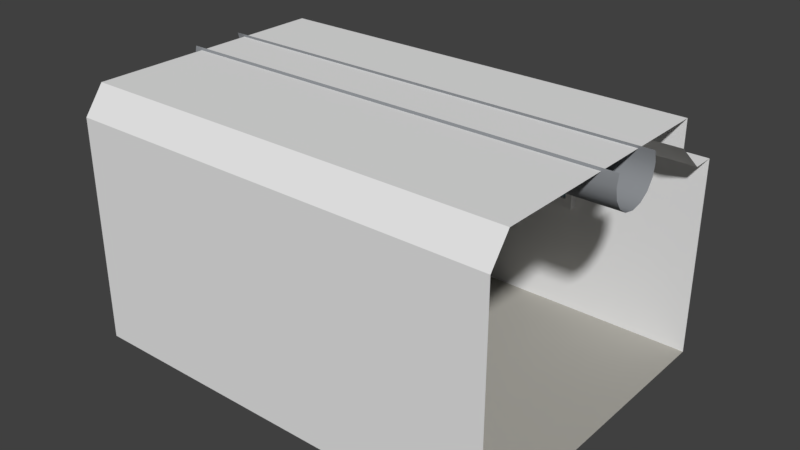 # Source: cryochamber.blend  (saved by Blender 2.79.0; exported with 4.5.12 LTS)
import bpy
from mathutils import Matrix  # noqa: F401  (used for matrix-valued properties, if any)

bpy.ops.wm.read_factory_settings(use_empty=True)
scene = bpy.context.scene
scene.name = 'Scene'

# ---- collections
col_collection_1 = bpy.data.collections.new('Collection 1'); scene.collection.children.link(col_collection_1)

# ---- materials (node trees are filled in below, after node groups)
mat_floor_tile = bpy.data.materials.new('Floor_Tile')
mat_floor_tile.alpha_threshold = 0.0
mat_floor_tile.use_transparent_shadow = False
mat_floor_tile.diffuse_color = (0.42, 0.407, 0.3692, 1.0)
mat_floor_tile.roughness = 0.5
mat_floor_tile.specular_intensity = 0.0
mat_window = bpy.data.materials.new('Window')
mat_window.alpha_threshold = 0.0
mat_window.use_transparent_shadow = False
mat_window.roughness = 0.5
mat_glass = bpy.data.materials.new('Glass')
mat_glass.alpha_threshold = 0.0
mat_glass.use_transparent_shadow = False
mat_glass.diffuse_color = (0.4925, 0.7098, 0.8, 1.0)
mat_glass.roughness = 0.5
mat_glass.specular_intensity = 1.0
mat_pipe = bpy.data.materials.new('Pipe')
mat_pipe.alpha_threshold = 0.0
mat_pipe.use_transparent_shadow = False
mat_pipe.diffuse_color = (0.2655, 0.2785, 0.2957, 1.0)
mat_pipe.roughness = 0.5
mat_pipe.specular_intensity = 1.0
mat_walls = bpy.data.materials.new('Walls')
mat_walls.alpha_threshold = 0.0
mat_walls.use_transparent_shadow = False
mat_walls.roughness = 0.5

# ---- material node trees

# ---- world
world_world = bpy.data.worlds.new('World'); scene.world = world_world
world_world.color = (0.05088, 0.05088, 0.05088)
world_world.use_sun_shadow = False
world_world.sun_shadow_jitter_overblur = 0.0
world_world.cycles.sampling_method = 'MANUAL'

# ---- meshes
me_plane_004 = bpy.data.meshes.new('Plane.004')
me_plane_004.from_pydata([(6.0, 4.5, 1.466e-06), (6.0, -4.5, -1.466e-06), (-6.0, 4.5, 1.466e-06), (-6.0, -4.5, -1.466e-06), (6.0, 3.858, 1.257e-06), (-6.0, 3.858, 1.257e-06), (2.713, -4.5, -1.466e-06), (-2.713, -4.5, -1.466e-06), (2.713, 4.5, 1.466e-06), (-2.713, 4.5, 1.466e-06), (2.713, 3.858, 1.257e-06), (-2.713, 3.858, 1.257e-06)], [], [(11, 9, 2, 5), (7, 11, 5, 3), (1, 4, 10, 6), (4, 0, 8, 10), (6, 10, 11, 7), (10, 8, 9, 11)])
me_plane_004.polygons.foreach_set('use_smooth', [True] * 6)
me_plane_004.materials.append(mat_floor_tile)
me_plane_004.use_remesh_preserve_volume = False
me_plane_004.use_remesh_preserve_attributes = False
me_plane_004.use_mirror_vertex_groups = False
me_plane_004.update()
me_cube_001 = bpy.data.meshes.new('Cube.001')
me_cube_001.from_pydata([(-1.0, -1.0, -1.0), (-1.0, -1.0, 1.0), (-1.0, 0.3282, -1.0), (-1.0, 0.3282, 1.0), (1.0, -1.0, -1.0), (1.0, -1.0, 1.0), (1.0, 0.3282, -1.0), (1.0, 0.3282, 1.0), (0.9369, 0.3282, -1.0), (-0.9369, 0.3282, -1.0), (-0.9369, 0.3282, 1.0), (0.9369, 0.3282, 1.0), (-0.9369, -1.0, -1.0), (0.9369, -1.0, -1.0), (0.9369, -1.0, 1.0), (-0.9369, -1.0, 1.0), (-1.0, -1.0, -0.7684), (-1.0, -1.0, 0.7684), (-1.0, 0.3282, 0.7684), (-1.0, 0.3282, -0.7684), (1.0, 0.3282, 0.7684), (1.0, 0.3282, -0.7684), (1.0, -1.0, 0.7684), (1.0, -1.0, -0.7684), (0.9369, -1.0, 0.7684), (0.9369, -1.0, -0.7684), (-0.9369, -1.0, 0.7684), (-0.9369, -1.0, -0.7684), (0.9369, -0.6687, 0.7684), (0.9369, -0.6687, -0.7684), (-0.9369, -0.6687, 0.7684), (-0.9369, -0.6687, -0.7684)], [], [(17, 1, 3, 18), (20, 7, 5, 22), (26, 15, 1, 17), (8, 6, 4, 13), (10, 3, 1, 15), (7, 11, 14, 5), (11, 10, 15, 14), (2, 9, 12, 0), (9, 8, 13, 12), (22, 5, 14, 24), (24, 14, 15, 26), (13, 25, 27, 12), (26, 27, 31, 30), (4, 23, 25, 13), (23, 22, 24, 25), (12, 27, 16, 0), (27, 26, 17, 16), (6, 21, 23, 4), (21, 20, 22, 23), (0, 16, 19, 2), (16, 17, 18, 19), (29, 28, 30, 31), (25, 24, 28, 29), (27, 25, 29, 31), (24, 26, 30, 28)])
me_cube_001.polygons.foreach_set('material_index', [0, 0, 0, 0, 0, 0, 0, 0, 0, 0, 0, 0, 0, 0, 0, 0, 0, 0, 0, 0, 0, 1, 0, 0, 0])
_ca = me_cube_001.color_attributes.new('Col', 'BYTE_COLOR', 'CORNER')
_ca.data.foreach_set('color', [1.0, 1.0, 1.0, 1.0, 1.0, 1.0, 1.0, 1.0, 1.0, 1.0, 1.0, 1.0, 1.0, 1.0, 1.0, 1.0, 1.0, 1.0, 1.0, 1.0, 1.0, 1.0, 1.0, 1.0, 1.0, 1.0, 1.0, 1.0, 1.0, 1.0, 1.0, 1.0, 1.0, 1.0, 1.0, 1.0, 1.0, 1.0, 1.0, 1.0, 1.0, 1.0, 1.0, 1.0, 1.0, 1.0, 1.0, 1.0, 1.0, 1.0, 1.0, 1.0, 1.0, 1.0, 1.0, 1.0, 1.0, 1.0, 1.0, 1.0, 1.0, 1.0, 1.0, 1.0, 1.0, 1.0, 1.0, 1.0, 1.0, 1.0, 1.0, 1.0, 1.0, 1.0, 1.0, 1.0, 1.0, 1.0, 1.0, 1.0, 1.0, 1.0, 1.0, 1.0, 1.0, 1.0, 1.0, 1.0, 1.0, 1.0, 1.0, 1.0, 1.0, 1.0, 1.0, 1.0, 1.0, 1.0, 1.0, 1.0, 1.0, 1.0, 1.0, 1.0, 1.0, 1.0, 1.0, 1.0, 1.0, 1.0, 1.0, 1.0, 1.0, 1.0, 1.0, 1.0, 1.0, 1.0, 1.0, 1.0, 1.0, 1.0, 1.0, 1.0, 1.0, 1.0, 1.0, 1.0, 1.0, 1.0, 1.0, 1.0, 1.0, 1.0, 1.0, 1.0, 1.0, 1.0, 1.0, 1.0, 1.0, 1.0, 1.0, 1.0, 1.0, 1.0, 1.0, 1.0, 1.0, 1.0, 1.0, 1.0, 1.0, 1.0, 1.0, 1.0, 1.0, 1.0, 1.0, 1.0, 1.0, 1.0, 1.0, 1.0, 1.0, 1.0, 1.0, 1.0, 1.0, 1.0, 1.0, 1.0, 1.0, 1.0, 1.0, 1.0, 1.0, 1.0, 1.0, 1.0, 1.0, 1.0, 1.0, 1.0, 1.0, 1.0, 1.0, 1.0, 1.0, 1.0, 1.0, 1.0, 1.0, 1.0, 1.0, 1.0, 1.0, 1.0, 1.0, 1.0, 1.0, 1.0, 1.0, 1.0, 1.0, 1.0, 1.0, 1.0, 1.0, 1.0, 1.0, 1.0, 1.0, 1.0, 1.0, 1.0, 1.0, 1.0, 1.0, 1.0, 1.0, 1.0, 1.0, 1.0, 1.0, 1.0, 1.0, 1.0, 1.0, 1.0, 1.0, 1.0, 1.0, 1.0, 1.0, 1.0, 1.0, 1.0, 1.0, 1.0, 1.0, 1.0, 1.0, 1.0, 1.0, 1.0, 1.0, 1.0, 1.0, 1.0, 1.0, 1.0, 1.0, 1.0, 1.0, 1.0, 1.0, 1.0, 1.0, 1.0, 1.0, 1.0, 1.0, 1.0, 1.0, 1.0, 1.0, 1.0, 1.0, 1.0, 1.0, 1.0, 1.0, 1.0, 1.0, 1.0, 1.0, 1.0, 1.0, 1.0, 1.0, 1.0, 1.0, 1.0, 1.0, 1.0, 1.0, 1.0, 1.0, 1.0, 1.0, 1.0, 1.0, 1.0, 1.0, 1.0, 1.0, 1.0, 1.0, 1.0, 1.0, 1.0, 1.0, 1.0, 1.0, 1.0, 1.0, 1.0, 1.0, 1.0, 1.0, 1.0, 1.0, 1.0, 1.0, 1.0, 1.0, 1.0, 1.0, 1.0, 1.0, 1.0, 1.0, 1.0, 1.0, 1.0, 1.0, 1.0, 1.0, 1.0, 1.0, 1.0, 1.0, 1.0, 1.0, 1.0, 1.0, 1.0, 1.0, 1.0, 1.0, 1.0, 1.0, 1.0, 1.0, 1.0, 1.0, 1.0, 1.0, 1.0, 1.0, 1.0, 1.0, 1.0, 1.0, 1.0, 1.0, 1.0, 1.0, 1.0, 1.0, 1.0, 1.0, 1.0, 1.0, 1.0, 1.0, 1.0, 1.0, 1.0, 1.0, 1.0, 1.0, 1.0, 1.0, 1.0, 1.0, 1.0, 1.0, 1.0, 1.0, 1.0, 1.0, 1.0, 1.0, 1.0, 1.0, 1.0, 1.0, 1.0, 1.0, 1.0, 1.0, 1.0, 1.0, 1.0, 1.0, 1.0, 1.0, 1.0])
me_cube_001.materials.append(mat_window)
me_cube_001.materials.append(mat_glass)
me_cube_001.use_remesh_preserve_volume = False
me_cube_001.use_remesh_preserve_attributes = False
me_cube_001.use_mirror_vertex_groups = False
me_cube_001.update()
me_cylinder = bpy.data.meshes.new('Cylinder')
me_cylinder.from_pydata([(-6.229, 1.0, -7.55e-08), (6.406, 1.0, 7.55e-08), (-6.229, 0.9239, -0.3827), (6.406, 0.9239, -0.3827), (-6.229, 0.7071, -0.7071), (6.406, 0.7071, -0.7071), (-6.229, 0.3827, -0.9239), (6.406, 0.3827, -0.9239), (-6.229, -4.371e-08, -1.0), (6.406, -4.371e-08, -1.0), (-6.229, -0.3827, -0.9239), (6.406, -0.3827, -0.9239), (-6.229, -0.7071, -0.7071), (6.406, -0.7071, -0.7071), (-6.229, -0.9239, -0.3827), (6.406, -0.9239, -0.3827), (-6.229, -1.0, -2.265e-07), (6.406, -1.0, -7.55e-08), (-6.229, -0.9239, 0.3827), (6.406, -0.9239, 0.3827), (-6.229, 0.9239, 0.3827), (6.406, 0.9239, 0.3827)], [], [(0, 1, 3, 2), (2, 3, 5, 4), (4, 5, 7, 6), (6, 7, 9, 8), (8, 9, 11, 10), (10, 11, 13, 12), (12, 13, 15, 14), (14, 15, 17, 16), (16, 17, 19, 18), (20, 21, 1, 0)])
me_cylinder.polygons.foreach_set('use_smooth', [True] * 10)
me_cylinder.materials.append(mat_pipe)
me_cylinder.use_remesh_preserve_volume = False
me_cylinder.use_remesh_preserve_attributes = False
me_cylinder.use_mirror_vertex_groups = False
me_cylinder.update()
me_plane_003 = bpy.data.meshes.new('Plane.003')
me_plane_003.from_pydata([(6.0, 4.5, 1.466e-06), (6.0, -4.5, -1.466e-06), (-6.0, 4.5, 1.466e-06), (-6.0, -4.5, -1.466e-06), (6.0, -3.947, 7.0), (-6.0, 3.858, 1.257e-06), (-6.0, -3.947, 7.0), (-6.0, 4.5, 5.507), (6.0, 4.5, 5.507), (-6.0, -4.5, 5.507), (6.0, -4.5, 5.507), (6.0, 2.99, 7.0), (-6.0, 2.99, 7.0), (6.0, 3.858, 5.507), (-6.0, 3.858, 5.507), (-6.0, -4.5, 6.254), (6.0, -4.5, 6.254), (6.0, 2.99, 6.254), (-6.0, 2.99, 6.254), (2.713, -4.5, -1.466e-06), (-2.713, -4.5, -1.466e-06), (2.713, 4.5, 1.466e-06), (-2.713, 4.5, 1.466e-06), (2.713, -3.947, 7.0), (-2.713, -3.947, 7.0), (-2.713, -4.5, 5.507), (2.713, -4.5, 5.507), (2.713, 4.5, 5.507), (-2.713, 4.5, 5.507), (2.713, 2.99, 7.0), (-2.713, 2.99, 7.0), (2.713, 3.858, 5.507), (-2.713, 3.858, 5.507), (2.713, 2.99, 6.254), (-2.713, 2.99, 6.254), (-2.713, -4.5, 6.254), (2.713, -4.5, 6.254)], [], [(23, 29, 11, 4), (35, 15, 6, 24), (2, 22, 21, 0, 8, 27, 28, 7), (33, 17, 11, 29), (27, 8, 13, 31), (31, 13, 17, 33), (25, 9, 15, 35), (10, 26, 36, 16), (14, 32, 34, 18), (7, 28, 32, 14), (18, 34, 30, 12), (16, 36, 23, 4), (6, 12, 30, 24), (23, 36, 35, 24), (36, 26, 25, 35), (25, 26, 10, 1, 19, 20, 3, 9), (5, 14, 9, 3), (9, 14, 18, 15), (32, 28, 27, 31), (34, 32, 31, 33), (30, 34, 33, 29), (24, 30, 29, 23), (12, 6, 15, 18), (14, 5, 2, 7)])
me_plane_003.polygons.foreach_set('use_smooth', [True] * 24)
me_plane_003.materials.append(mat_walls)
me_plane_003.use_remesh_preserve_volume = False
me_plane_003.use_remesh_preserve_attributes = False
me_plane_003.use_mirror_vertex_groups = False
me_plane_003.update()
me_plane_002 = bpy.data.meshes.new('Plane.002')
me_plane_002.from_pydata([], [], [])
me_plane_002.use_remesh_preserve_volume = False
me_plane_002.use_remesh_preserve_attributes = False
me_plane_002.use_mirror_vertex_groups = False
me_plane_002.update()

# ---- objects
ob_plane_002 = bpy.data.objects.new('Plane.002', me_plane_004)
ob_cube = bpy.data.objects.new('Cube', me_cube_001)
ob_cylinder = bpy.data.objects.new('Cylinder', me_cylinder)
ob_plane_001 = bpy.data.objects.new('Plane.001', me_plane_003)
ob_plane = bpy.data.objects.new('Plane', me_plane_002)

# ---- transforms, parenting, visibility, modifiers, constraints
ob_plane_002.location = (0.0, 0.0, 0.0)
ob_plane_002.lineart.crease_threshold = 0.0
_m = ob_plane_002.modifiers.new('EdgeSplit', 'EDGE_SPLIT')
ob_cube.location = (-0.3803, 4.508, 4.272)
ob_cube.scale = (2.842, 0.2435, 1.17)
ob_cube.lineart.crease_threshold = 0.0
ob_cylinder.location = (0.0, 0.0, 6.766)
ob_cylinder.scale = (1.0, 0.8024, 0.8024)
ob_cylinder.lineart.crease_threshold = 0.0
_m = ob_cylinder.modifiers.new('EdgeSplit', 'EDGE_SPLIT')
ob_plane_001.location = (0.0, 0.0, 0.0)
ob_plane_001.lineart.crease_threshold = 0.0
_m = ob_plane_001.modifiers.new('EdgeSplit', 'EDGE_SPLIT')
ob_plane.location = (0.0, 0.0, 0.0)
ob_plane.lineart.crease_threshold = 0.0

# ---- collection membership
col_collection_1.objects.link(ob_plane_002)
col_collection_1.objects.link(ob_cube)
col_collection_1.objects.link(ob_cylinder)
col_collection_1.objects.link(ob_plane_001)
col_collection_1.objects.link(ob_plane)

# ---- scene / render settings (as saved in the file)
scene.frame_start = 1; scene.frame_end = 250; scene.frame_set(1)
scene.render.engine = 'BLENDER_EEVEE_NEXT'
scene.render.resolution_percentage = 50
scene.render.dither_intensity = 0.0
scene.cycles.use_denoising = False
scene.cycles.samples = 128
scene.cycles.sampling_pattern = 'TABULATED_SOBOL'
scene.cycles.use_adaptive_sampling = False
scene.cycles.use_light_tree = False
scene.cycles.blur_glossy = 0.0
scene.cycles.sample_clamp_indirect = 0.0
scene.view_settings.view_transform = 'Standard'
bpy.context.view_layer.update()

# ---- added for rendering (the .blend has no active camera and no usable light): camera, sun
cam_auto = bpy.data.cameras.new('AutoCamera')
cam_auto.lens = 50.0
cam_auto.sensor_width = 36.0
cam_auto.clip_end = 1000.0
ob_auto_camera = bpy.data.objects.new('AutoCamera', cam_auto)
scene.collection.objects.link(ob_auto_camera)
ob_auto_camera.location = (15.9061, -18.9366, 16.1902)
ob_auto_camera.rotation_euler = (1.09748, -7.21219e-08, 0.694738)
scene.camera = ob_auto_camera
light_auto_sun = bpy.data.lights.new('AutoSun', 'SUN')
light_auto_sun.energy = 3.0
light_auto_sun.angle = 0.0523599
ob_auto_sun = bpy.data.objects.new('AutoSun', light_auto_sun)
scene.collection.objects.link(ob_auto_sun)
ob_auto_sun.rotation_euler = (0.872665, 0.174533, 0.523599)
bpy.context.view_layer.update()
